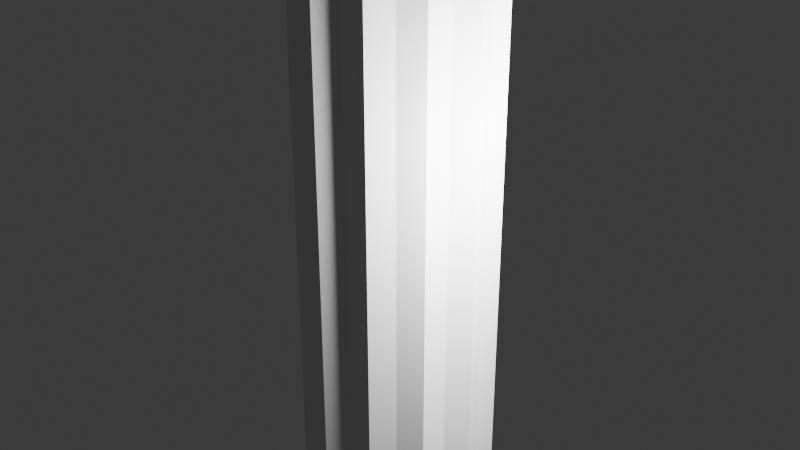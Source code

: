 # Source: Column1.blend  (saved by Blender 5.0.119; exported with 4.5.12 LTS)
import bpy
from mathutils import Matrix  # noqa: F401  (used for matrix-valued properties, if any)

bpy.ops.wm.read_factory_settings(use_empty=True)
scene = bpy.context.scene
scene.name = 'Scene'

# ---- collections
col_collection = bpy.data.collections.new('Collection'); scene.collection.children.link(col_collection)
col_column = bpy.data.collections.new('Column'); scene.collection.children.link(col_column)

# ---- world
world_world = bpy.data.worlds.new('World'); scene.world = world_world
world_world.use_nodes = True; world_world.node_tree.nodes.clear()
_N = world_world.node_tree.nodes; _L = world_world.node_tree.links
n0 = _N.new('ShaderNodeOutputWorld'); n0.name = 'World Output'; n0.location = (200, 100)
n1 = _N.new('ShaderNodeBackground'); n1.name = 'Background'; n1.location = (-200, 100)
n1.inputs[0].default_value = (0.05088, 0.05088, 0.05088, 1.0)
_L.new(n1.outputs[0], n0.inputs[0])
n0.is_active_output = True
world_world.color = (0.05088, 0.05088, 0.05088)
world_world.sun_shadow_jitter_overblur = 0.0

# ---- cameras
cam_camera = bpy.data.cameras.new('Camera')
cam_camera.clip_end = 100.0
cam_camera.ortho_scale = 7.314

# ---- lights
light_light = bpy.data.lights.new('Light', 'POINT')
light_light.energy = 1000.0
light_light.shadow_soft_size = 0.1
light_light_001 = bpy.data.lights.new('Light.001', 'POINT')
light_light_001.energy = 1000.0
light_light_001.shadow_soft_size = 0.1

# ---- meshes
me_cylinder_001 = bpy.data.meshes.new('Cylinder.001')
me_cylinder_001.from_pydata([(-4.017e-09, 1.054, -5.167), (-4.017e-09, 1.054, 5.693), (0.527, 0.9127, -5.167), (0.527, 0.9127, 5.693), (0.9127, 0.527, -5.167), (0.9127, 0.527, 5.693), (1.054, 2.937e-09, -5.167), (1.054, 2.937e-09, 5.693), (0.9127, -0.527, -5.167), (0.9127, -0.527, 5.693), (0.527, -0.9127, -5.167), (0.527, -0.9127, 5.693), (-4.017e-09, -1.054, -5.167), (-4.017e-09, -1.054, 5.693), (-0.527, -0.9127, -5.167), (-0.527, -0.9127, 5.693), (-0.9127, -0.527, -5.167), (-0.9127, -0.527, 5.693), (-1.054, 2.937e-09, -5.167), (-1.054, 2.937e-09, 5.693), (-0.9127, 0.527, -5.167), (-0.9127, 0.527, 5.693), (-0.527, 0.9127, -5.167), (-0.527, 0.9127, 5.693), (-0.25, 0.933, -4.889), (-0.25, 0.933, 5.415), (-0.683, 0.683, -4.889), (-0.683, 0.683, 5.415), (-0.933, 0.25, -4.889), (-0.933, 0.25, 5.415), (-0.933, -0.25, -4.889), (-0.933, -0.25, 5.415), (-0.683, -0.683, -4.889), (-0.683, -0.683, 5.415), (-0.25, -0.933, -4.889), (-0.25, -0.933, 5.415), (0.25, -0.933, -4.889), (0.25, -0.933, 5.415), (0.683, -0.683, -4.889), (0.683, -0.683, 5.415), (0.933, -0.25, -4.889), (0.933, -0.25, 5.415), (0.933, 0.25, -4.889), (0.933, 0.25, 5.415), (0.683, 0.683, -4.889), (0.683, 0.683, 5.415), (0.25, 0.933, -4.889), (0.25, 0.933, 5.415)], [], [(46, 47, 3, 2), (44, 45, 5, 4), (42, 43, 7, 6), (40, 41, 9, 8), (38, 39, 11, 10), (36, 37, 13, 12), (34, 35, 15, 14), (32, 33, 17, 16), (3, 47, 1, 25, 23, 27, 21, 29, 19, 31, 17, 33, 15, 35, 13, 37, 11, 39, 9, 41, 7, 43, 5, 45), (0, 46, 2, 44, 4, 42, 6, 40, 8, 38, 10, 36, 12, 34, 14, 32, 16, 30, 18, 28, 20, 26, 22, 24), (1, 47, 46, 0), (24, 25, 1, 0), (18, 19, 29, 28), (16, 17, 31, 30), (14, 15, 33, 32), (12, 13, 35, 34), (10, 11, 37, 36), (8, 9, 39, 38), (6, 7, 41, 40), (4, 5, 43, 42), (26, 27, 23, 22), (30, 31, 19, 18), (2, 3, 45, 44), (20, 21, 27, 26), (28, 29, 21, 20), (22, 23, 25, 24)])
_uv = me_cylinder_001.uv_layers.new(name='UVMap')
_uv.uv.foreach_set('vector', [0.9583, 0.5, 0.9583, 1.0, 0.9167, 1.0, 0.9167, 0.5, 0.875, 0.5, 0.875, 1.0, 0.8333, 1.0, 0.8333, 0.5, 0.7917, 0.5, 0.7917, 1.0, 0.75, 1.0, 0.75, 0.5, 0.7083, 0.5, 0.7083, 1.0, 0.6667, 1.0, 0.6667, 0.5, 0.625, 0.5, 0.625, 1.0, 0.5833, 1.0, 0.5833, 0.5, 0.5417, 0.5, 0.5417, 1.0, 0.5, 1.0, 0.5, 0.5, 0.4583, 0.5, 0.4583, 1.0, 0.4167, 1.0, 0.4167, 0.5, 0.375, 0.5, 0.375, 1.0, 0.3333, 1.0, 0.3333, 0.5, 0.37, 0.4578, 0.31, 0.4739, 0.25, 0.49, 0.19, 0.4739, 0.13, 0.4578, 0.08608, 0.4139, 0.04215, 0.37, 0.02608, 0.31, 0.01, 0.25, 0.02608, 0.19, 0.04215, 0.13, 0.08608, 0.08608, 0.13, 0.04215, 0.19, 0.02608, 0.25, 0.01, 0.31, 0.02608, 0.37, 0.04215, 0.4139, 0.08608, 0.4578, 0.13, 0.4739, 0.19, 0.49, 0.25, 0.4739, 0.31, 0.4578, 0.37, 0.4139, 0.4139, 0.75, 0.49, 0.81, 0.4739, 0.87, 0.4578, 0.9139, 0.4139, 0.9578, 0.37, 0.9739, 0.31, 0.99, 0.25, 0.9739, 0.19, 0.9578, 0.13, 0.9139, 0.08608, 0.87, 0.04215, 0.81, 0.02608, 0.75, 0.01, 0.69, 0.02608, 0.63, 0.04215, 0.5861, 0.08608, 0.5422, 0.13, 0.5261, 0.19, 0.51, 0.25, 0.5261, 0.31, 0.5422, 0.37, 0.5861, 0.4139, 0.63, 0.4578, 0.69, 0.4739, 1.0, 1.0, 0.9583, 1.0, 0.9583, 0.5, 1.0, 0.5, 0.04167, 0.5, 0.04167, 1.0, 7.451e-08, 1.0, 7.451e-08, 0.5, 0.25, 0.5, 0.25, 1.0, 0.2083, 1.0, 0.2083, 0.5, 0.3333, 0.5, 0.3333, 1.0, 0.2917, 1.0, 0.2917, 0.5, 0.4167, 0.5, 0.4167, 1.0, 0.375, 1.0, 0.375, 0.5, 0.5, 0.5, 0.5, 1.0, 0.4583, 1.0, 0.4583, 0.5, 0.5833, 0.5, 0.5833, 1.0, 0.5417, 1.0, 0.5417, 0.5, 0.6667, 0.5, 0.6667, 1.0, 0.625, 1.0, 0.625, 0.5, 0.75, 0.5, 0.75, 1.0, 0.7083, 1.0, 0.7083, 0.5, 0.8333, 0.5, 0.8333, 1.0, 0.7917, 1.0, 0.7917, 0.5, 0.125, 0.5, 0.125, 1.0, 0.08333, 1.0, 0.08333, 0.5, 0.2917, 0.5, 0.2917, 1.0, 0.25, 1.0, 0.25, 0.5, 0.9167, 0.5, 0.9167, 1.0, 0.875, 1.0, 0.875, 0.5, 0.1667, 0.5, 0.1667, 1.0, 0.125, 1.0, 0.125, 0.5, 0.2083, 0.5, 0.2083, 1.0, 0.1667, 1.0, 0.1667, 0.5, 0.08333, 0.5, 0.08333, 1.0, 0.04167, 1.0, 0.04167, 0.5])
me_cylinder_001.update()
me_cube_004 = bpy.data.meshes.new('Cube.004')
me_cube_004.from_pydata([(-2.515, 4.94, -2.387), (-2.515, 4.94, -2.15), (-2.515, 6.773, -2.387), (-2.515, 6.773, -2.15), (-0.625, 4.94, -2.387), (-0.625, 4.94, -2.15), (-0.625, 6.773, -2.387), (-0.625, 6.773, -2.15)], [], [(0, 1, 3, 2), (2, 3, 7, 6), (6, 7, 5, 4), (4, 5, 1, 0), (2, 6, 4, 0), (7, 3, 1, 5)])
_uv = me_cube_004.uv_layers.new(name='UVMap')
_uv.uv.foreach_set('vector', [0.375, 0.0, 0.625, 0.0, 0.625, 0.25, 0.375, 0.25, 0.375, 0.25, 0.625, 0.25, 0.625, 0.5, 0.375, 0.5, 0.375, 0.5, 0.625, 0.5, 0.625, 0.75, 0.375, 0.75, 0.375, 0.75, 0.625, 0.75, 0.625, 1.0, 0.375, 1.0, 0.125, 0.5, 0.375, 0.5, 0.375, 0.75, 0.125, 0.75, 0.625, 0.5, 0.875, 0.5, 0.875, 0.75, 0.625, 0.75])
me_cube_004.update()
me_circle = bpy.data.meshes.new('Circle')
me_circle.from_pydata([(0.0, 1.0, 0.09728), (-0.5, 0.866, 0.09728), (-0.866, 0.5, 0.09728), (-1.0, 0.0, 0.09728), (-0.866, -0.5, 0.09728), (-0.5, -0.866, 0.09728), (0.0, -1.0, 0.09728), (0.5, -0.866, 0.09728), (0.866, -0.5, 0.09728), (1.0, 0.0, 0.09728), (0.866, 0.5, 0.09728), (0.5, 0.866, 0.09728), (0.0, 1.0, 0.2278), (-0.5, 0.866, 0.2278), (-0.866, 0.5, 0.2278), (-1.0, 0.0, 0.2278), (-0.866, -0.5, 0.2278), (-0.5, -0.866, 0.2278), (0.0, -1.0, 0.2278), (0.5, -0.866, 0.2278), (0.866, -0.5, 0.2278), (1.0, 0.0, 0.2278), (0.866, 0.5, 0.2278), (0.5, 0.866, 0.2278), (0.5429, 0.9403, 0.167), (0.0, 1.086, 0.167), (-0.5429, 0.9403, 0.167), (-0.9403, 0.5429, 0.167), (0.9403, -0.5429, 0.167), (1.086, 5.109e-09, 0.167), (-0.5429, -0.9403, 0.167), (0.0, -1.086, 0.167), (-1.086, 5.109e-09, 0.167), (0.9403, 0.5429, 0.167), (0.5429, -0.9403, 0.167), (-0.9403, -0.5429, 0.167), (-1.269e-09, 0.9351, 0.2278), (-0.4676, 0.8098, 0.2278), (-0.8098, 0.4676, 0.2278), (-0.9351, 0.0, 0.2278), (-0.8098, -0.4676, 0.2278), (-0.4676, -0.8098, 0.2278), (-1.269e-09, -0.9351, 0.2278), (0.4676, -0.8098, 0.2278), (0.8098, -0.4676, 0.2278), (0.9351, 0.0, 0.2278), (0.8098, 0.4676, 0.2278), (0.4676, 0.8098, 0.2278)], [], [(25, 24, 23, 12), (27, 26, 13, 14), (29, 28, 20, 21), (31, 30, 17, 18), (32, 27, 14, 15), (33, 29, 21, 22), (34, 31, 18, 19), (35, 32, 15, 16), (24, 33, 22, 23), (26, 25, 12, 13), (28, 34, 19, 20), (30, 35, 16, 17), (5, 4, 35, 30), (8, 7, 34, 28), (1, 0, 25, 26), (11, 10, 33, 24), (4, 3, 32, 35), (7, 6, 31, 34), (10, 9, 29, 33), (3, 2, 27, 32), (6, 5, 30, 31), (9, 8, 28, 29), (2, 1, 26, 27), (0, 11, 24, 25), (16, 15, 39, 40), (23, 22, 46, 47), (13, 12, 36, 37), (20, 19, 43, 44), (17, 16, 40, 41), (12, 23, 47, 36), (14, 13, 37, 38), (21, 20, 44, 45), (18, 17, 41, 42), (15, 14, 38, 39), (22, 21, 45, 46), (19, 18, 42, 43)])
_uv = me_circle.uv_layers.new(name='UVMap')
_uv.uv.foreach_set('vector', [0.0, 0.0, 0.0, 0.0, 0.0, 0.0, 0.0, 0.0, 0.0, 0.0, 0.0, 0.0, 0.0, 0.0, 0.0, 0.0, 0.0, 0.0, 0.0, 0.0, 0.0, 0.0, 0.0, 0.0, 0.0, 0.0, 0.0, 0.0, 0.0, 0.0, 0.0, 0.0, 0.0, 0.0, 0.0, 0.0, 0.0, 0.0, 0.0, 0.0, 0.0, 0.0, 0.0, 0.0, 0.0, 0.0, 0.0, 0.0, 0.0, 0.0, 0.0, 0.0, 0.0, 0.0, 0.0, 0.0, 0.0, 0.0, 0.0, 0.0, 0.0, 0.0, 0.0, 0.0, 0.0, 0.0, 0.0, 0.0, 0.0, 0.0, 0.0, 0.0, 0.0, 0.0, 0.0, 0.0, 0.0, 0.0, 0.0, 0.0, 0.0, 0.0, 0.0, 0.0, 0.0, 0.0, 0.0, 0.0, 0.0, 0.0, 0.0, 0.0, 0.0, 0.0, 0.0, 0.0, 0.0, 0.0, 0.0, 0.0, 0.0, 0.0, 0.0, 0.0, 0.0, 0.0, 0.0, 0.0, 0.0, 0.0, 0.0, 0.0, 0.0, 0.0, 0.0, 0.0, 0.0, 0.0, 0.0, 0.0, 0.0, 0.0, 0.0, 0.0, 0.0, 0.0, 0.0, 0.0, 0.0, 0.0, 0.0, 0.0, 0.0, 0.0, 0.0, 0.0, 0.0, 0.0, 0.0, 0.0, 0.0, 0.0, 0.0, 0.0, 0.0, 0.0, 0.0, 0.0, 0.0, 0.0, 0.0, 0.0, 0.0, 0.0, 0.0, 0.0, 0.0, 0.0, 0.0, 0.0, 0.0, 0.0, 0.0, 0.0, 0.0, 0.0, 0.0, 0.0, 0.0, 0.0, 0.0, 0.0, 0.0, 0.0, 0.0, 0.0, 0.0, 0.0, 0.0, 0.0, 0.0, 0.0, 0.0, 0.0, 0.0, 0.0, 0.0, 0.0, 0.0, 0.0, 0.0, 0.0, 0.0, 0.0, 0.0, 0.0, 0.0, 0.0, 0.0, 0.0, 0.0, 0.0, 0.0, 0.0, 0.0, 0.0, 0.0, 0.0, 0.0, 0.0, 0.0, 0.0, 0.0, 0.0, 0.0, 0.0, 0.0, 0.0, 0.0, 0.0, 0.0, 0.0, 0.0, 0.0, 0.0, 0.0, 0.0, 0.0, 0.0, 0.0, 0.0, 0.0, 0.0, 0.0, 0.0, 0.0, 0.0, 0.0, 0.0, 0.0, 0.0, 0.0, 0.0, 0.0, 0.0, 0.0, 0.0, 0.0, 0.0, 0.0, 0.0, 0.0, 0.0, 0.0, 0.0, 0.0, 0.0, 0.0, 0.0, 0.0, 0.0, 0.0, 0.0, 0.0, 0.0, 0.0, 0.0, 0.0, 0.0, 0.0, 0.0, 0.0, 0.0, 0.0, 0.0, 0.0, 0.0, 0.0, 0.0, 0.0, 0.0, 0.0, 0.0, 0.0, 0.0, 0.0, 0.0, 0.0])
me_circle.update()
me_cube_005 = bpy.data.meshes.new('Cube.005')
me_cube_005.from_pydata([(-2.515, 4.94, -2.387), (-2.515, 4.94, -2.15), (-2.515, 6.773, -2.387), (-2.515, 6.773, -2.15), (-0.625, 4.94, -2.387), (-0.625, 4.94, -2.15), (-0.625, 6.773, -2.387), (-0.625, 6.773, -2.15)], [], [(0, 1, 3, 2), (2, 3, 7, 6), (6, 7, 5, 4), (4, 5, 1, 0), (2, 6, 4, 0), (7, 3, 1, 5)])
_uv = me_cube_005.uv_layers.new(name='UVMap')
_uv.uv.foreach_set('vector', [0.375, 0.0, 0.625, 0.0, 0.625, 0.25, 0.375, 0.25, 0.375, 0.25, 0.625, 0.25, 0.625, 0.5, 0.375, 0.5, 0.375, 0.5, 0.625, 0.5, 0.625, 0.75, 0.375, 0.75, 0.375, 0.75, 0.625, 0.75, 0.625, 1.0, 0.375, 1.0, 0.125, 0.5, 0.375, 0.5, 0.375, 0.75, 0.125, 0.75, 0.625, 0.5, 0.875, 0.5, 0.875, 0.75, 0.625, 0.75])
me_cube_005.update()
me_circle_001 = bpy.data.meshes.new('Circle.001')
me_circle_001.from_pydata([(0.0, 1.0, 0.1178), (-0.5, 0.866, 0.1178), (-0.866, 0.5, 0.1178), (-1.0, 0.0, 0.1178), (-0.866, -0.5, 0.1178), (-0.5, -0.866, 0.1178), (0.0, -1.0, 0.1178), (0.5, -0.866, 0.1178), (0.866, -0.5, 0.1178), (1.0, 0.0, 0.1178), (0.866, 0.5, 0.1178), (0.5, 0.866, 0.1178), (0.0, 1.0, 0.2897), (-0.5, 0.866, 0.2897), (-0.866, 0.5, 0.2897), (-1.0, 0.0, 0.2897), (-0.866, -0.5, 0.2897), (-0.5, -0.866, 0.2897), (0.0, -1.0, 0.2897), (0.5, -0.866, 0.2897), (0.866, -0.5, 0.2897), (1.0, 0.0, 0.2897), (0.866, 0.5, 0.2897), (0.5, 0.866, 0.2897), (0.5429, 0.9403, 0.2057), (0.0, 1.086, 0.2057), (-0.5429, 0.9403, 0.2057), (-0.9403, 0.5429, 0.2057), (0.9403, -0.5429, 0.2057), (1.086, 5.109e-09, 0.2057), (-0.5429, -0.9403, 0.2057), (0.0, -1.086, 0.2057), (-1.086, 5.109e-09, 0.2057), (0.9403, 0.5429, 0.2057), (0.5429, -0.9403, 0.2057), (-0.9403, -0.5429, 0.2057)], [], [(25, 24, 23, 12), (27, 26, 13, 14), (29, 28, 20, 21), (31, 30, 17, 18), (32, 27, 14, 15), (33, 29, 21, 22), (34, 31, 18, 19), (35, 32, 15, 16), (24, 33, 22, 23), (26, 25, 12, 13), (28, 34, 19, 20), (30, 35, 16, 17), (5, 4, 35, 30), (8, 7, 34, 28), (1, 0, 25, 26), (11, 10, 33, 24), (4, 3, 32, 35), (7, 6, 31, 34), (10, 9, 29, 33), (3, 2, 27, 32), (6, 5, 30, 31), (9, 8, 28, 29), (2, 1, 26, 27), (0, 11, 24, 25)])
_uv = me_circle_001.uv_layers.new(name='UVMap')
_uv.uv.foreach_set('vector', [0.0, 0.0, 0.0, 0.0, 0.0, 0.0, 0.0, 0.0, 0.0, 0.0, 0.0, 0.0, 0.0, 0.0, 0.0, 0.0, 0.0, 0.0, 0.0, 0.0, 0.0, 0.0, 0.0, 0.0, 0.0, 0.0, 0.0, 0.0, 0.0, 0.0, 0.0, 0.0, 0.0, 0.0, 0.0, 0.0, 0.0, 0.0, 0.0, 0.0, 0.0, 0.0, 0.0, 0.0, 0.0, 0.0, 0.0, 0.0, 0.0, 0.0, 0.0, 0.0, 0.0, 0.0, 0.0, 0.0, 0.0, 0.0, 0.0, 0.0, 0.0, 0.0, 0.0, 0.0, 0.0, 0.0, 0.0, 0.0, 0.0, 0.0, 0.0, 0.0, 0.0, 0.0, 0.0, 0.0, 0.0, 0.0, 0.0, 0.0, 0.0, 0.0, 0.0, 0.0, 0.0, 0.0, 0.0, 0.0, 0.0, 0.0, 0.0, 0.0, 0.0, 0.0, 0.0, 0.0, 0.0, 0.0, 0.0, 0.0, 0.0, 0.0, 0.0, 0.0, 0.0, 0.0, 0.0, 0.0, 0.0, 0.0, 0.0, 0.0, 0.0, 0.0, 0.0, 0.0, 0.0, 0.0, 0.0, 0.0, 0.0, 0.0, 0.0, 0.0, 0.0, 0.0, 0.0, 0.0, 0.0, 0.0, 0.0, 0.0, 0.0, 0.0, 0.0, 0.0, 0.0, 0.0, 0.0, 0.0, 0.0, 0.0, 0.0, 0.0, 0.0, 0.0, 0.0, 0.0, 0.0, 0.0, 0.0, 0.0, 0.0, 0.0, 0.0, 0.0, 0.0, 0.0, 0.0, 0.0, 0.0, 0.0, 0.0, 0.0, 0.0, 0.0, 0.0, 0.0, 0.0, 0.0, 0.0, 0.0, 0.0, 0.0, 0.0, 0.0, 0.0, 0.0, 0.0, 0.0, 0.0, 0.0, 0.0, 0.0, 0.0, 0.0, 0.0, 0.0, 0.0, 0.0, 0.0, 0.0])
me_circle_001.update()
me_circle_002 = bpy.data.meshes.new('Circle.002')
me_circle_002.from_pydata([(0.0, 1.0, 0.1178), (-0.5, 0.866, 0.1178), (-0.866, 0.5, 0.1178), (-1.0, 0.0, 0.1178), (-0.866, -0.5, 0.1178), (-0.5, -0.866, 0.1178), (0.0, -1.0, 0.1178), (0.5, -0.866, 0.1178), (0.866, -0.5, 0.1178), (1.0, 0.0, 0.1178), (0.866, 0.5, 0.1178), (0.5, 0.866, 0.1178), (0.0, 1.0, 0.2897), (-0.5, 0.866, 0.2897), (-0.866, 0.5, 0.2897), (-1.0, 0.0, 0.2897), (-0.866, -0.5, 0.2897), (-0.5, -0.866, 0.2897), (0.0, -1.0, 0.2897), (0.5, -0.866, 0.2897), (0.866, -0.5, 0.2897), (1.0, 0.0, 0.2897), (0.866, 0.5, 0.2897), (0.5, 0.866, 0.2897), (0.5429, 0.9403, 0.2057), (0.0, 1.086, 0.2057), (-0.5429, 0.9403, 0.2057), (-0.9403, 0.5429, 0.2057), (0.9403, -0.5429, 0.2057), (1.086, 5.109e-09, 0.2057), (-0.5429, -0.9403, 0.2057), (0.0, -1.086, 0.2057), (-1.086, 5.109e-09, 0.2057), (0.9403, 0.5429, 0.2057), (0.5429, -0.9403, 0.2057), (-0.9403, -0.5429, 0.2057)], [], [(25, 24, 23, 12), (27, 26, 13, 14), (29, 28, 20, 21), (31, 30, 17, 18), (32, 27, 14, 15), (33, 29, 21, 22), (34, 31, 18, 19), (35, 32, 15, 16), (24, 33, 22, 23), (26, 25, 12, 13), (28, 34, 19, 20), (30, 35, 16, 17), (5, 4, 35, 30), (8, 7, 34, 28), (1, 0, 25, 26), (11, 10, 33, 24), (4, 3, 32, 35), (7, 6, 31, 34), (10, 9, 29, 33), (3, 2, 27, 32), (6, 5, 30, 31), (9, 8, 28, 29), (2, 1, 26, 27), (0, 11, 24, 25)])
_uv = me_circle_002.uv_layers.new(name='UVMap')
_uv.uv.foreach_set('vector', [0.0, 0.0, 0.0, 0.0, 0.0, 0.0, 0.0, 0.0, 0.0, 0.0, 0.0, 0.0, 0.0, 0.0, 0.0, 0.0, 0.0, 0.0, 0.0, 0.0, 0.0, 0.0, 0.0, 0.0, 0.0, 0.0, 0.0, 0.0, 0.0, 0.0, 0.0, 0.0, 0.0, 0.0, 0.0, 0.0, 0.0, 0.0, 0.0, 0.0, 0.0, 0.0, 0.0, 0.0, 0.0, 0.0, 0.0, 0.0, 0.0, 0.0, 0.0, 0.0, 0.0, 0.0, 0.0, 0.0, 0.0, 0.0, 0.0, 0.0, 0.0, 0.0, 0.0, 0.0, 0.0, 0.0, 0.0, 0.0, 0.0, 0.0, 0.0, 0.0, 0.0, 0.0, 0.0, 0.0, 0.0, 0.0, 0.0, 0.0, 0.0, 0.0, 0.0, 0.0, 0.0, 0.0, 0.0, 0.0, 0.0, 0.0, 0.0, 0.0, 0.0, 0.0, 0.0, 0.0, 0.0, 0.0, 0.0, 0.0, 0.0, 0.0, 0.0, 0.0, 0.0, 0.0, 0.0, 0.0, 0.0, 0.0, 0.0, 0.0, 0.0, 0.0, 0.0, 0.0, 0.0, 0.0, 0.0, 0.0, 0.0, 0.0, 0.0, 0.0, 0.0, 0.0, 0.0, 0.0, 0.0, 0.0, 0.0, 0.0, 0.0, 0.0, 0.0, 0.0, 0.0, 0.0, 0.0, 0.0, 0.0, 0.0, 0.0, 0.0, 0.0, 0.0, 0.0, 0.0, 0.0, 0.0, 0.0, 0.0, 0.0, 0.0, 0.0, 0.0, 0.0, 0.0, 0.0, 0.0, 0.0, 0.0, 0.0, 0.0, 0.0, 0.0, 0.0, 0.0, 0.0, 0.0, 0.0, 0.0, 0.0, 0.0, 0.0, 0.0, 0.0, 0.0, 0.0, 0.0, 0.0, 0.0, 0.0, 0.0, 0.0, 0.0, 0.0, 0.0, 0.0, 0.0, 0.0, 0.0])
me_circle_002.update()
me_circle_003 = bpy.data.meshes.new('Circle.003')
me_circle_003.from_pydata([(-1.776e-15, 1.0, 0.02889), (-0.5, 0.866, 0.02889), (-0.866, 0.5, 0.02889), (-1.0, -1.388e-17, 0.02889), (-0.866, -0.5, 0.02889), (-0.5, -0.866, 0.02889), (-1.776e-15, -1.0, 0.02889), (0.5, -0.866, 0.02889), (0.866, -0.5, 0.02889), (1.0, -1.388e-17, 0.02889), (0.866, 0.5, 0.02889), (0.5, 0.866, 0.02889), (-1.776e-15, 1.0, 0.3942), (-0.5, 0.866, 0.3942), (-0.866, 0.5, 0.3942), (-1.0, -1.388e-17, 0.3942), (-0.866, -0.5, 0.3942), (-0.5, -0.866, 0.3942), (-1.776e-15, -1.0, 0.3942), (0.5, -0.866, 0.3942), (0.866, -0.5, 0.3942), (1.0, -1.388e-17, 0.3942), (0.866, 0.5, 0.3942), (0.5, 0.866, 0.3942), (0.5429, 0.9403, 0.2033), (-1.776e-15, 1.086, 0.2033), (-0.5429, 0.9403, 0.2033), (-0.9403, 0.5429, 0.2033), (0.9403, -0.5429, 0.2033), (1.086, 5.109e-09, 0.2033), (-0.5429, -0.9403, 0.2033), (-1.776e-15, -1.086, 0.2033), (-1.086, 5.109e-09, 0.2033), (0.9403, 0.5429, 0.2033), (0.5429, -0.9403, 0.2033), (-0.9403, -0.5429, 0.2033), (-2.344e-09, 0.8354, 0.02889), (-0.4401, 0.7235, 0.02889), (-0.7622, 0.4177, 0.02889), (-0.8802, -3.831e-11, 0.02889), (-0.7622, -0.4177, 0.02889), (-0.4401, -0.7235, 0.02889), (-2.344e-09, -0.8354, 0.02889), (0.4401, -0.7235, 0.02889), (0.7622, -0.4177, 0.02889), (0.8802, -3.831e-11, 0.02889), (0.7622, 0.4177, 0.02889), (0.4401, 0.7235, 0.02889), (-2.344e-09, 0.8354, 0.3942), (-0.4401, 0.7235, 0.3942), (-0.7622, 0.4177, 0.3942), (-0.8802, -3.831e-11, 0.3942), (-0.7622, -0.4177, 0.3942), (-0.4401, -0.7235, 0.3942), (-2.344e-09, -0.8354, 0.3942), (0.4401, -0.7235, 0.3942), (0.7622, -0.4177, 0.3942), (0.8802, -3.831e-11, 0.3942), (0.7622, 0.4177, 0.3942), (0.4401, 0.7235, 0.3942)], [], [(25, 24, 23, 12), (27, 26, 13, 14), (29, 28, 20, 21), (31, 30, 17, 18), (32, 27, 14, 15), (33, 29, 21, 22), (34, 31, 18, 19), (35, 32, 15, 16), (24, 33, 22, 23), (26, 25, 12, 13), (28, 34, 19, 20), (30, 35, 16, 17), (5, 4, 35, 30), (8, 7, 34, 28), (1, 0, 25, 26), (11, 10, 33, 24), (4, 3, 32, 35), (7, 6, 31, 34), (10, 9, 29, 33), (3, 2, 27, 32), (6, 5, 30, 31), (9, 8, 28, 29), (2, 1, 26, 27), (0, 11, 24, 25), (11, 0, 36, 47), (4, 5, 41, 40), (20, 19, 55, 56), (13, 12, 48, 49), (5, 6, 42, 41), (21, 20, 56, 57), (14, 13, 49, 50), (6, 7, 43, 42), (22, 21, 57, 58), (15, 14, 50, 51), (7, 8, 44, 43), (23, 22, 58, 59), (0, 1, 37, 36), (16, 15, 51, 52), (8, 9, 45, 44), (12, 23, 59, 48), (1, 2, 38, 37), (17, 16, 52, 53), (9, 10, 46, 45), (2, 3, 39, 38), (18, 17, 53, 54), (10, 11, 47, 46), (3, 4, 40, 39), (19, 18, 54, 55)])
_uv = me_circle_003.uv_layers.new(name='UVMap')
_uv.uv.foreach_set('vector', [0.0, 0.0, 0.0, 0.0, 0.0, 0.0, 0.0, 0.0, 0.0, 0.0, 0.0, 0.0, 0.0, 0.0, 0.0, 0.0, 0.0, 0.0, 0.0, 0.0, 0.0, 0.0, 0.0, 0.0, 0.0, 0.0, 0.0, 0.0, 0.0, 0.0, 0.0, 0.0, 0.0, 0.0, 0.0, 0.0, 0.0, 0.0, 0.0, 0.0, 0.0, 0.0, 0.0, 0.0, 0.0, 0.0, 0.0, 0.0, 0.0, 0.0, 0.0, 0.0, 0.0, 0.0, 0.0, 0.0, 0.0, 0.0, 0.0, 0.0, 0.0, 0.0, 0.0, 0.0, 0.0, 0.0, 0.0, 0.0, 0.0, 0.0, 0.0, 0.0, 0.0, 0.0, 0.0, 0.0, 0.0, 0.0, 0.0, 0.0, 0.0, 0.0, 0.0, 0.0, 0.0, 0.0, 0.0, 0.0, 0.0, 0.0, 0.0, 0.0, 0.0, 0.0, 0.0, 0.0, 0.0, 0.0, 0.0, 0.0, 0.0, 0.0, 0.0, 0.0, 0.0, 0.0, 0.0, 0.0, 0.0, 0.0, 0.0, 0.0, 0.0, 0.0, 0.0, 0.0, 0.0, 0.0, 0.0, 0.0, 0.0, 0.0, 0.0, 0.0, 0.0, 0.0, 0.0, 0.0, 0.0, 0.0, 0.0, 0.0, 0.0, 0.0, 0.0, 0.0, 0.0, 0.0, 0.0, 0.0, 0.0, 0.0, 0.0, 0.0, 0.0, 0.0, 0.0, 0.0, 0.0, 0.0, 0.0, 0.0, 0.0, 0.0, 0.0, 0.0, 0.0, 0.0, 0.0, 0.0, 0.0, 0.0, 0.0, 0.0, 0.0, 0.0, 0.0, 0.0, 0.0, 0.0, 0.0, 0.0, 0.0, 0.0, 0.0, 0.0, 0.0, 0.0, 0.0, 0.0, 0.0, 0.0, 0.0, 0.0, 0.0, 0.0, 0.0, 0.0, 0.0, 0.0, 0.0, 0.0, 0.0, 0.0, 0.0, 0.0, 0.0, 0.0, 0.0, 0.0, 0.0, 0.0, 0.0, 0.0, 0.0, 0.0, 0.0, 0.0, 0.0, 0.0, 0.0, 0.0, 0.0, 0.0, 0.0, 0.0, 0.0, 0.0, 0.0, 0.0, 0.0, 0.0, 0.0, 0.0, 0.0, 0.0, 0.0, 0.0, 0.0, 0.0, 0.0, 0.0, 0.0, 0.0, 0.0, 0.0, 0.0, 0.0, 0.0, 0.0, 0.0, 0.0, 0.0, 0.0, 0.0, 0.0, 0.0, 0.0, 0.0, 0.0, 0.0, 0.0, 0.0, 0.0, 0.0, 0.0, 0.0, 0.0, 0.0, 0.0, 0.0, 0.0, 0.0, 0.0, 0.0, 0.0, 0.0, 0.0, 0.0, 0.0, 0.0, 0.0, 0.0, 0.0, 0.0, 0.0, 0.0, 0.0, 0.0, 0.0, 0.0, 0.0, 0.0, 0.0, 0.0, 0.0, 0.0, 0.0, 0.0, 0.0, 0.0, 0.0, 0.0, 0.0, 0.0, 0.0, 0.0, 0.0, 0.0, 0.0, 0.0, 0.0, 0.0, 0.0, 0.0, 0.0, 0.0, 0.0, 0.0, 0.0, 0.0, 0.0, 0.0, 0.0, 0.0, 0.0, 0.0, 0.0, 0.0, 0.0, 0.0, 0.0, 0.0, 0.0, 0.0, 0.0, 0.0, 0.0, 0.0, 0.0, 0.0, 0.0, 0.0, 0.0, 0.0, 0.0, 0.0, 0.0, 0.0, 0.0, 0.0, 0.0, 0.0, 0.0, 0.0, 0.0, 0.0, 0.0, 0.0, 0.0, 0.0, 0.0, 0.0, 0.0, 0.0, 0.0, 0.0, 0.0, 0.0, 0.0, 0.0, 0.0, 0.0, 0.0, 0.0, 0.0, 0.0, 0.0, 0.0, 0.0, 0.0, 0.0, 0.0, 0.0, 0.0, 0.0, 0.0, 0.0, 0.0, 0.0, 0.0, 0.0, 0.0, 0.0])
me_circle_003.update()
me_plane_004 = bpy.data.meshes.new('Plane.004')
me_plane_004.from_pydata([(-0.3153, 1.56, 0.0), (-0.09602, 1.64, 0.0), (-0.1787, 1.618, 0.0), (-0.2412, 1.593, 0.0), (-0.0004563, 1.642, 0.0), (0.07121, 1.629, 0.0), (0.0951, 1.607, 0.0), (0.1447, 1.576, 0.0), (0.1714, 1.544, 0.0), (0.1943, 1.485, 0.0), (0.1953, 1.383, 0.0), (0.1594, 1.334, 0.0), (0.08959, 1.275, 0.0), (0.03538, 1.252, 0.0), (-0.0271, 1.256, 0.0), (-0.08223, 1.277, 0.0), (-0.1392, 1.346, 0.0), (-0.1567, 1.401, 0.0), (-0.1475, 1.446, 0.0), (-0.1392, 1.475, 0.0), (-0.119, 1.501, 0.0), (-0.09602, 1.525, 0.0), (-0.05926, 1.541, 0.0), (-0.01056, 1.544, 0.0), (0.01608, 1.537, 0.0), (0.06846, 1.506, 0.0), (0.04273, 1.534, 0.0), (-0.003213, 1.557, 0.0), (-0.03721, 1.554, 0.0), (-0.06386, 1.554, 0.0), (-0.1135, 1.542, 0.0), (-0.1659, 1.526, 0.0), (-0.2164, 1.507, 0.0), (-0.2541, 1.49, 0.0), (-0.2853, 1.482, 0.0), (-0.3119, 1.485, 0.0), (-0.3239, 1.495, 0.0), (-0.3153, 1.56, 0.2016), (-0.09602, 1.64, 0.2016), (-0.1787, 1.618, 0.2016), (-0.2412, 1.593, 0.2016), (-0.0004563, 1.642, 0.2016), (0.07121, 1.629, 0.2016), (0.0951, 1.607, 0.2016), (0.1447, 1.576, 0.2016), (0.1714, 1.544, 0.2016), (0.1943, 1.485, 0.2016), (0.1953, 1.383, 0.2016), (0.1594, 1.334, 0.2016), (0.08959, 1.275, 0.2016), (0.03538, 1.252, 0.2016), (-0.0271, 1.256, 0.2016), (-0.08223, 1.277, 0.2016), (-0.1392, 1.346, 0.2016), (-0.1567, 1.401, 0.2016), (-0.1475, 1.446, 0.2016), (-0.1392, 1.475, 0.2016), (-0.119, 1.501, 0.2016), (-0.09602, 1.525, 0.2016), (-0.05926, 1.541, 0.2016), (-0.01056, 1.544, 0.2016), (0.01608, 1.537, 0.2016), (0.06846, 1.506, 0.2016), (0.04273, 1.534, 0.2016), (-0.003213, 1.557, 0.2016), (-0.03721, 1.554, 0.2016), (-0.06386, 1.554, 0.2016), (-0.1135, 1.542, 0.2016), (-0.1659, 1.526, 0.2016), (-0.2164, 1.507, 0.2016), (-0.2541, 1.49, 0.2016), (-0.2853, 1.482, 0.2016), (-0.3119, 1.485, 0.2016), (-0.3239, 1.495, 0.2016)], [], [(3, 2, 1, 4, 5, 6, 7, 8, 9, 10, 11, 12, 13, 14, 15, 16, 17, 18, 19, 20, 21, 22, 23, 24, 25, 26, 27, 28, 29, 30, 31, 32, 33, 34, 35, 36, 0), (40, 37, 73, 72, 71, 70, 69, 68, 67, 66, 65, 64, 63, 62, 61, 60, 59, 58, 57, 56, 55, 54, 53, 52, 51, 50, 49, 48, 47, 46, 45, 44, 43, 42, 41, 38, 39), (10, 9, 46, 47), (0, 36, 73, 37), (24, 23, 60, 61), (11, 10, 47, 48), (25, 24, 61, 62), (12, 11, 48, 49), (26, 25, 62, 63), (13, 12, 49, 50), (27, 26, 63, 64), (14, 13, 50, 51), (2, 3, 40, 39), (28, 27, 64, 65), (15, 14, 51, 52), (4, 1, 38, 41), (29, 28, 65, 66), (16, 15, 52, 53), (1, 2, 39, 38), (30, 29, 66, 67), (17, 16, 53, 54), (3, 0, 37, 40), (31, 30, 67, 68), (18, 17, 54, 55), (5, 4, 41, 42), (32, 31, 68, 69), (19, 18, 55, 56), (6, 5, 42, 43), (33, 32, 69, 70), (20, 19, 56, 57), (7, 6, 43, 44), (34, 33, 70, 71), (21, 20, 57, 58), (8, 7, 44, 45), (35, 34, 71, 72), (22, 21, 58, 59), (9, 8, 45, 46), (36, 35, 72, 73), (23, 22, 59, 60)])
_uv = me_plane_004.uv_layers.new(name='UVMap')
_uv.uv.foreach_set('vector', [0.0, 0.0, 0.0, 0.0, 0.0, 0.0, 0.0, 0.0, 0.0, 0.0, 0.0, 0.0, 0.0, 0.0, 0.0, 0.0, 0.0, 0.0, 0.0, 0.0, 0.0, 0.0, 0.0, 0.0, 0.0, 0.0, 0.0, 0.0, 0.0, 0.0, 0.0, 0.0, 0.0, 0.0, 0.0, 0.0, 0.0, 0.0, 0.0, 0.0, 0.0, 0.0, 0.0, 0.0, 0.0, 0.0, 0.0, 0.0, 0.0, 0.0, 0.0, 0.0, 0.0, 0.0, 0.0, 0.0, 0.0, 0.0, 0.0, 0.0, 0.0, 0.0, 0.0, 0.0, 0.0, 0.0, 0.0, 0.0, 0.0, 0.0, 0.0, 0.0, 0.0, 0.0, 0.0, 0.0, 0.0, 0.0, 0.0, 0.0, 0.0, 0.0, 0.0, 0.0, 0.0, 0.0, 0.0, 0.0, 0.0, 0.0, 0.0, 0.0, 0.0, 0.0, 0.0, 0.0, 0.0, 0.0, 0.0, 0.0, 0.0, 0.0, 0.0, 0.0, 0.0, 0.0, 0.0, 0.0, 0.0, 0.0, 0.0, 0.0, 0.0, 0.0, 0.0, 0.0, 0.0, 0.0, 0.0, 0.0, 0.0, 0.0, 0.0, 0.0, 0.0, 0.0, 0.0, 0.0, 0.0, 0.0, 0.0, 0.0, 0.0, 0.0, 0.0, 0.0, 0.0, 0.0, 0.0, 0.0, 0.0, 0.0, 0.0, 0.0, 0.0, 0.0, 0.0, 0.0, 0.0, 0.0, 0.0, 0.0, 0.0, 0.0, 0.0, 0.0, 0.0, 0.0, 0.0, 0.0, 0.0, 0.0, 0.0, 0.0, 0.0, 0.0, 0.0, 0.0, 0.0, 0.0, 0.0, 0.0, 0.0, 0.0, 0.0, 0.0, 0.0, 0.0, 0.0, 0.0, 0.0, 0.0, 0.0, 0.0, 0.0, 0.0, 0.0, 0.0, 0.0, 0.0, 0.0, 0.0, 0.0, 0.0, 0.0, 0.0, 0.0, 0.0, 0.0, 0.0, 0.0, 0.0, 0.0, 0.0, 0.0, 0.0, 0.0, 0.0, 0.0, 0.0, 0.0, 0.0, 0.0, 0.0, 0.0, 0.0, 0.0, 0.0, 0.0, 0.0, 0.0, 0.0, 0.0, 0.0, 0.0, 0.0, 0.0, 0.0, 0.0, 0.0, 0.0, 0.0, 0.0, 0.0, 0.0, 0.0, 0.0, 0.0, 0.0, 0.0, 0.0, 0.0, 0.0, 0.0, 0.0, 0.0, 0.0, 0.0, 0.0, 0.0, 0.0, 0.0, 0.0, 0.0, 0.0, 0.0, 0.0, 0.0, 0.0, 0.0, 0.0, 0.0, 0.0, 0.0, 0.0, 0.0, 0.0, 0.0, 0.0, 0.0, 0.0, 0.0, 0.0, 0.0, 0.0, 0.0, 0.0, 0.0, 0.0, 0.0, 0.0, 0.0, 0.0, 0.0, 0.0, 0.0, 0.0, 0.0, 0.0, 0.0, 0.0, 0.0, 0.0, 0.0, 0.0, 0.0, 0.0, 0.0, 0.0, 0.0, 0.0, 0.0, 0.0, 0.0, 0.0, 0.0, 0.0, 0.0, 0.0, 0.0, 0.0, 0.0, 0.0, 0.0, 0.0, 0.0, 0.0, 0.0, 0.0, 0.0, 0.0, 0.0, 0.0, 0.0, 0.0, 0.0, 0.0, 0.0, 0.0, 0.0, 0.0, 0.0, 0.0, 0.0, 0.0, 0.0, 0.0, 0.0, 0.0, 0.0, 0.0, 0.0, 0.0, 0.0, 0.0, 0.0, 0.0, 0.0, 0.0, 0.0, 0.0, 0.0, 0.0, 0.0, 0.0, 0.0, 0.0, 0.0, 0.0, 0.0, 0.0, 0.0, 0.0, 0.0, 0.0, 0.0, 0.0, 0.0, 0.0, 0.0, 0.0, 0.0, 0.0, 0.0, 0.0, 0.0, 0.0, 0.0, 0.0, 0.0, 0.0, 0.0, 0.0, 0.0, 0.0, 0.0, 0.0, 0.0, 0.0, 0.0, 0.0, 0.0, 0.0, 0.0, 0.0, 0.0, 0.0, 0.0, 0.0, 0.0, 0.0, 0.0, 0.0, 0.0, 0.0, 0.0, 0.0, 0.0, 0.0, 0.0, 0.0, 0.0, 0.0, 0.0, 0.0, 0.0, 0.0, 0.0, 0.0, 0.0, 0.0, 0.0, 0.0, 0.0, 0.0, 0.0, 0.0, 0.0, 0.0, 0.0, 0.0, 0.0, 0.0, 0.0, 0.0, 0.0, 0.0, 0.0, 0.0, 0.0, 0.0, 0.0, 0.0, 0.0])
me_plane_004.update()
me_plane_006 = bpy.data.meshes.new('Plane.006')
me_plane_006.from_pydata([(-0.3153, 0.1029, 6.369e-08), (-0.09602, 0.1826, 6.369e-08), (-0.1787, 0.1606, 6.369e-08), (-0.2412, 0.1357, 6.369e-08), (-0.0004563, 0.1854, 6.369e-08), (0.07121, 0.1716, 6.369e-08), (0.0951, 0.1504, 6.369e-08), (0.1447, 0.1192, 6.369e-08), (0.1714, 0.08705, 6.369e-08), (0.1943, 0.02824, 6.369e-08), (0.1953, -0.07375, 6.369e-08), (0.1594, -0.1234, 6.369e-08), (0.08959, -0.1822, 6.369e-08), (0.03538, -0.2052, 6.369e-08), (-0.0271, -0.2006, 6.369e-08), (-0.08223, -0.1803, 6.369e-08), (-0.1392, -0.1105, 6.369e-08), (-0.1567, -0.0563, 6.369e-08), (-0.1475, -0.01127, 6.369e-08), (-0.1392, 0.01813, 6.369e-08), (-0.119, 0.04386, 6.369e-08), (-0.09602, 0.06775, 6.369e-08), (-0.05926, 0.08429, 6.369e-08), (-0.01056, 0.08705, 6.369e-08), (0.01608, 0.07969, 6.369e-08), (0.06846, 0.04937, 6.369e-08), (0.04273, 0.07694, 6.369e-08), (-0.003213, 0.09991, 6.369e-08), (-0.03721, 0.09715, 6.369e-08), (-0.06386, 0.09715, 6.369e-08), (-0.1135, 0.08521, 6.369e-08), (-0.1659, 0.06867, 6.369e-08), (-0.2164, 0.05029, 6.369e-08), (-0.2541, 0.03283, 6.369e-08), (-0.2853, 0.02456, 6.369e-08), (-0.3119, 0.02824, 6.369e-08), (-0.3239, 0.03835, 6.369e-08), (-0.3153, 0.1029, 0.2016), (-0.09602, 0.1826, 0.2016), (-0.1787, 0.1606, 0.2016), (-0.2412, 0.1357, 0.2016), (-0.0004563, 0.1854, 0.2016), (0.07121, 0.1716, 0.2016), (0.0951, 0.1504, 0.2016), (0.1447, 0.1192, 0.2016), (0.1714, 0.08705, 0.2016), (0.1943, 0.02824, 0.2016), (0.1953, -0.07375, 0.2016), (0.1594, -0.1234, 0.2016), (0.08959, -0.1822, 0.2016), (0.03538, -0.2052, 0.2016), (-0.0271, -0.2006, 0.2016), (-0.08223, -0.1803, 0.2016), (-0.1392, -0.1105, 0.2016), (-0.1567, -0.0563, 0.2016), (-0.1475, -0.01127, 0.2016), (-0.1392, 0.01813, 0.2016), (-0.119, 0.04386, 0.2016), (-0.09602, 0.06775, 0.2016), (-0.05926, 0.08429, 0.2016), (-0.01056, 0.08705, 0.2016), (0.01608, 0.07969, 0.2016), (0.06846, 0.04937, 0.2016), (0.04273, 0.07694, 0.2016), (-0.003213, 0.09991, 0.2016), (-0.03721, 0.09715, 0.2016), (-0.06386, 0.09715, 0.2016), (-0.1135, 0.08521, 0.2016), (-0.1659, 0.06867, 0.2016), (-0.2164, 0.05029, 0.2016), (-0.2541, 0.03283, 0.2016), (-0.2853, 0.02456, 0.2016), (-0.3119, 0.02824, 0.2016), (-0.3239, 0.03835, 0.2016)], [], [(3, 2, 1, 4, 5, 6, 7, 8, 9, 10, 11, 12, 13, 14, 15, 16, 17, 18, 19, 20, 21, 22, 23, 24, 25, 26, 27, 28, 29, 30, 31, 32, 33, 34, 35, 36, 0), (40, 37, 73, 72, 71, 70, 69, 68, 67, 66, 65, 64, 63, 62, 61, 60, 59, 58, 57, 56, 55, 54, 53, 52, 51, 50, 49, 48, 47, 46, 45, 44, 43, 42, 41, 38, 39), (10, 9, 46, 47), (0, 36, 73, 37), (24, 23, 60, 61), (11, 10, 47, 48), (25, 24, 61, 62), (12, 11, 48, 49), (26, 25, 62, 63), (13, 12, 49, 50), (27, 26, 63, 64), (14, 13, 50, 51), (2, 3, 40, 39), (28, 27, 64, 65), (15, 14, 51, 52), (4, 1, 38, 41), (29, 28, 65, 66), (16, 15, 52, 53), (1, 2, 39, 38), (30, 29, 66, 67), (17, 16, 53, 54), (3, 0, 37, 40), (31, 30, 67, 68), (18, 17, 54, 55), (5, 4, 41, 42), (32, 31, 68, 69), (19, 18, 55, 56), (6, 5, 42, 43), (33, 32, 69, 70), (20, 19, 56, 57), (7, 6, 43, 44), (34, 33, 70, 71), (21, 20, 57, 58), (8, 7, 44, 45), (35, 34, 71, 72), (22, 21, 58, 59), (9, 8, 45, 46), (36, 35, 72, 73), (23, 22, 59, 60)])
_uv = me_plane_006.uv_layers.new(name='UVMap')
_uv.uv.foreach_set('vector', [0.0, 0.0, 0.0, 0.0, 0.0, 0.0, 0.0, 0.0, 0.0, 0.0, 0.0, 0.0, 0.0, 0.0, 0.0, 0.0, 0.0, 0.0, 0.0, 0.0, 0.0, 0.0, 0.0, 0.0, 0.0, 0.0, 0.0, 0.0, 0.0, 0.0, 0.0, 0.0, 0.0, 0.0, 0.0, 0.0, 0.0, 0.0, 0.0, 0.0, 0.0, 0.0, 0.0, 0.0, 0.0, 0.0, 0.0, 0.0, 0.0, 0.0, 0.0, 0.0, 0.0, 0.0, 0.0, 0.0, 0.0, 0.0, 0.0, 0.0, 0.0, 0.0, 0.0, 0.0, 0.0, 0.0, 0.0, 0.0, 0.0, 0.0, 0.0, 0.0, 0.0, 0.0, 0.0, 0.0, 0.0, 0.0, 0.0, 0.0, 0.0, 0.0, 0.0, 0.0, 0.0, 0.0, 0.0, 0.0, 0.0, 0.0, 0.0, 0.0, 0.0, 0.0, 0.0, 0.0, 0.0, 0.0, 0.0, 0.0, 0.0, 0.0, 0.0, 0.0, 0.0, 0.0, 0.0, 0.0, 0.0, 0.0, 0.0, 0.0, 0.0, 0.0, 0.0, 0.0, 0.0, 0.0, 0.0, 0.0, 0.0, 0.0, 0.0, 0.0, 0.0, 0.0, 0.0, 0.0, 0.0, 0.0, 0.0, 0.0, 0.0, 0.0, 0.0, 0.0, 0.0, 0.0, 0.0, 0.0, 0.0, 0.0, 0.0, 0.0, 0.0, 0.0, 0.0, 0.0, 0.0, 0.0, 0.0, 0.0, 0.0, 0.0, 0.0, 0.0, 0.0, 0.0, 0.0, 0.0, 0.0, 0.0, 0.0, 0.0, 0.0, 0.0, 0.0, 0.0, 0.0, 0.0, 0.0, 0.0, 0.0, 0.0, 0.0, 0.0, 0.0, 0.0, 0.0, 0.0, 0.0, 0.0, 0.0, 0.0, 0.0, 0.0, 0.0, 0.0, 0.0, 0.0, 0.0, 0.0, 0.0, 0.0, 0.0, 0.0, 0.0, 0.0, 0.0, 0.0, 0.0, 0.0, 0.0, 0.0, 0.0, 0.0, 0.0, 0.0, 0.0, 0.0, 0.0, 0.0, 0.0, 0.0, 0.0, 0.0, 0.0, 0.0, 0.0, 0.0, 0.0, 0.0, 0.0, 0.0, 0.0, 0.0, 0.0, 0.0, 0.0, 0.0, 0.0, 0.0, 0.0, 0.0, 0.0, 0.0, 0.0, 0.0, 0.0, 0.0, 0.0, 0.0, 0.0, 0.0, 0.0, 0.0, 0.0, 0.0, 0.0, 0.0, 0.0, 0.0, 0.0, 0.0, 0.0, 0.0, 0.0, 0.0, 0.0, 0.0, 0.0, 0.0, 0.0, 0.0, 0.0, 0.0, 0.0, 0.0, 0.0, 0.0, 0.0, 0.0, 0.0, 0.0, 0.0, 0.0, 0.0, 0.0, 0.0, 0.0, 0.0, 0.0, 0.0, 0.0, 0.0, 0.0, 0.0, 0.0, 0.0, 0.0, 0.0, 0.0, 0.0, 0.0, 0.0, 0.0, 0.0, 0.0, 0.0, 0.0, 0.0, 0.0, 0.0, 0.0, 0.0, 0.0, 0.0, 0.0, 0.0, 0.0, 0.0, 0.0, 0.0, 0.0, 0.0, 0.0, 0.0, 0.0, 0.0, 0.0, 0.0, 0.0, 0.0, 0.0, 0.0, 0.0, 0.0, 0.0, 0.0, 0.0, 0.0, 0.0, 0.0, 0.0, 0.0, 0.0, 0.0, 0.0, 0.0, 0.0, 0.0, 0.0, 0.0, 0.0, 0.0, 0.0, 0.0, 0.0, 0.0, 0.0, 0.0, 0.0, 0.0, 0.0, 0.0, 0.0, 0.0, 0.0, 0.0, 0.0, 0.0, 0.0, 0.0, 0.0, 0.0, 0.0, 0.0, 0.0, 0.0, 0.0, 0.0, 0.0, 0.0, 0.0, 0.0, 0.0, 0.0, 0.0, 0.0, 0.0, 0.0, 0.0, 0.0, 0.0, 0.0, 0.0, 0.0, 0.0, 0.0, 0.0, 0.0, 0.0, 0.0, 0.0, 0.0, 0.0, 0.0, 0.0, 0.0, 0.0, 0.0, 0.0, 0.0, 0.0, 0.0, 0.0, 0.0, 0.0, 0.0, 0.0, 0.0, 0.0, 0.0, 0.0, 0.0, 0.0, 0.0, 0.0, 0.0, 0.0, 0.0, 0.0, 0.0, 0.0, 0.0, 0.0, 0.0, 0.0, 0.0, 0.0, 0.0, 0.0, 0.0, 0.0, 0.0, 0.0, 0.0, 0.0, 0.0, 0.0, 0.0, 0.0, 0.0, 0.0])
me_plane_006.update()
me_plane_008 = bpy.data.meshes.new('Plane.008')
me_plane_008.from_pydata([(-0.3153, 0.1029, 6.369e-08), (-0.09602, 0.1826, 6.369e-08), (-0.1787, 0.1606, 6.369e-08), (-0.2412, 0.1357, 6.369e-08), (-0.0004563, 0.1854, 6.369e-08), (0.07121, 0.1716, 6.369e-08), (0.0951, 0.1504, 6.369e-08), (0.1447, 0.1192, 6.369e-08), (0.1714, 0.08705, 6.369e-08), (0.1943, 0.02824, 6.369e-08), (0.1953, -0.07375, 6.369e-08), (0.1594, -0.1234, 6.369e-08), (0.08959, -0.1822, 6.369e-08), (0.03538, -0.2052, 6.369e-08), (-0.0271, -0.2006, 6.369e-08), (-0.08223, -0.1803, 6.369e-08), (-0.1392, -0.1105, 6.369e-08), (-0.1567, -0.0563, 6.369e-08), (-0.1475, -0.01127, 6.369e-08), (-0.1392, 0.01813, 6.369e-08), (-0.119, 0.04386, 6.369e-08), (-0.09602, 0.06775, 6.369e-08), (-0.05926, 0.08429, 6.369e-08), (-0.01056, 0.08705, 6.369e-08), (0.01608, 0.07969, 6.369e-08), (0.06846, 0.04937, 6.369e-08), (0.04273, 0.07694, 6.369e-08), (-0.003213, 0.09991, 6.369e-08), (-0.06386, 0.09715, 6.369e-08), (-0.1135, 0.08521, 6.369e-08), (-0.1659, 0.06867, 6.369e-08), (-0.2164, 0.05029, 6.369e-08), (-0.2541, 0.03283, 6.369e-08), (-0.2853, 0.02456, 6.369e-08), (-0.3119, 0.02824, 6.369e-08), (-0.3239, 0.03835, 6.369e-08), (-0.3153, 0.1029, 0.2016), (-0.09602, 0.1826, 0.2016), (-0.1787, 0.1606, 0.2016), (-0.2412, 0.1357, 0.2016), (-0.0004563, 0.1854, 0.2016), (0.07121, 0.1716, 0.2016), (0.09841, 0.1537, 0.2), (0.1447, 0.1192, 0.2016), (0.1714, 0.08705, 0.2016), (0.1943, 0.02824, 0.2016), (0.1953, -0.07375, 0.2016), (0.1594, -0.1234, 0.2016), (0.08959, -0.1822, 0.2016), (0.03538, -0.2052, 0.2016), (-0.0271, -0.2006, 0.2016), (-0.08223, -0.1803, 0.2016), (-0.1392, -0.1105, 0.2016), (-0.1567, -0.0563, 0.2016), (-0.1475, -0.01127, 0.2016), (-0.1392, 0.01813, 0.2016), (-0.119, 0.04386, 0.2016), (-0.09602, 0.06775, 0.2016), (-0.05926, 0.08429, 0.2016), (-0.01056, 0.08705, 0.2016), (0.01608, 0.07969, 0.2016), (0.06846, 0.04937, 0.2016), (0.04273, 0.07694, 0.2016), (-0.003213, 0.09991, 0.2016), (-0.06386, 0.09715, 0.2016), (-0.1135, 0.08521, 0.2016), (-0.1659, 0.06867, 0.2016), (-0.2164, 0.05029, 0.2016), (-0.2541, 0.03283, 0.2016), (-0.2853, 0.02456, 0.2016), (-0.3222, 0.05735, 0.2011), (0.1056, -0.08547, 0.2035), (0.05284, -0.1079, 0.2016), (0.01241, -0.1101, 0.2016), (-0.05542, -0.07272, 0.2056), (-0.04743, 1.637e-05, 0.1976), (0.0009219, 0.03467, 0.2016), (0.1051, -0.08547, 0.2276), (0.05228, -0.1079, 0.2257), (0.01185, -0.1101, 0.2257), (-0.05598, -0.07272, 0.2297), (-0.04799, 1.637e-05, 0.2217), (0.0003619, 0.03467, 0.2257), (0.08951, 0.03916, 0.2022), (0.0679, 0.04937, 0.2255), (0.1415, -0.1385, 0.2011), (0.08895, 0.03916, 0.2262), (-0.2835, 0.1043, 0.2011), (-0.2191, 0.134, 0.2011), (-0.1626, 0.1546, 0.2011), (-0.08649, 0.1726, 0.2011), (-0.02345, 0.174, 0.2011), (0.04142, 0.165, 0.2011), (0.07797, 0.1505, 0.2011), (0.1225, 0.1169, 0.2011), (0.1597, 0.07366, 0.2011), (0.1759, 0.03283, 0.2011), (0.1415, -0.1385, 6.369e-08), (0.1721, -0.07676, 0.2011), (0.09519, 0.02402, 0.2022), (0.09463, 0.02402, 0.2262), (0.104, -0.06431, 0.2022), (0.1035, -0.06431, 0.2262), (0.1951, -0.06131, 6.369e-08), (0.1951, -0.06131, 0.2016), (0.1726, -0.06339, 0.2011), (-0.04775, 0.1278, 0.1904), (-0.03998, 0.1425, 0.1903), (0.01406, 0.1251, 0.1904), (0.02368, 0.1391, 0.1903), (-0.1024, 0.1209, 0.1904), (-0.0978, 0.136, 0.1903), (-0.1645, 0.1039, 0.1904), (-0.164, 0.1184, 0.1903), (-0.2175, 0.08442, 0.1904), (-0.218, 0.09898, 0.1903), (-0.266, 0.06186, 0.1904), (-0.2712, 0.07452, 0.1903), (-0.2985, 0.03631, 0.1904), (-0.3086, 0.04526, 0.1903), (0.1241, -0.1531, 6.369e-08), (0.107, -0.1675, 6.369e-08), (0.1069, -0.1676, 0.2014), (0.1242, -0.153, 0.2012), (0.06384, 0.121, 0.1903), (0.05686, 0.1064, 0.1904), (0.1002, 0.08898, 0.1903), (0.09078, 0.07725, 0.1904), (0.1177, 0.05301, 0.1908), (0.1315, 0.05981, 0.1906), (0.1319, -0.08199, 0.217), (0.1453, -0.08025, 0.2117), (0.1279, 0.02759, 0.1908), (0.1431, 0.02925, 0.1906), (0.1456, -0.06375, 0.1906), (0.131, -0.06395, 0.1908)], [], [(103, 9, 45, 104), (0, 35, 70, 36), (24, 23, 59, 60), (11, 10, 46, 47), (25, 24, 60, 61), (97, 11, 47, 85), (26, 25, 61, 62), (13, 12, 48, 49), (27, 26, 62, 63), (14, 13, 49, 50), (2, 3, 39, 38), (15, 14, 50, 51), (4, 1, 37, 40), (16, 15, 51, 52), (1, 2, 38, 37), (29, 28, 64, 65), (17, 16, 52, 53), (3, 0, 36, 39), (30, 29, 65, 66), (18, 17, 53, 54), (5, 4, 40, 41), (31, 30, 66, 67), (19, 18, 54, 55), (6, 5, 41, 42), (32, 31, 67, 68), (20, 19, 55, 56), (7, 6, 42, 43), (33, 32, 68, 69), (21, 20, 56, 57), (8, 7, 43, 44), (22, 21, 57, 58), (9, 8, 44, 45), (23, 22, 58, 59), (74, 80, 79, 73), (75, 81, 80, 74), (76, 82, 81, 75), (72, 78, 77, 71), (73, 79, 78, 72), (39, 88, 89, 38), (38, 89, 90, 37), (61, 84, 86, 83), (86, 100, 99, 83), (36, 87, 88, 39), (70, 87, 36), (40, 37, 90, 91), (41, 40, 91, 92), (42, 41, 92, 93), (43, 42, 93, 94), (44, 43, 94, 95), (45, 44, 95, 96), (46, 98, 85, 47), (27, 82, 60, 59), (58, 57, 82, 59), (57, 56, 81, 82), (54, 81, 56, 55), (54, 53, 80, 81), (53, 52, 79, 80), (50, 79, 52, 51), (52, 51, 50, 49, 78, 79), (49, 48, 77, 78), (100, 102, 101, 99), (104, 45, 96, 105), (84, 61, 60, 59), (59, 82, 84), (46, 104, 105, 98), (10, 103, 104, 46), (127, 128, 129, 126), (117, 119, 118, 116), (115, 117, 116, 114), (113, 115, 114, 112), (111, 113, 112, 110), (107, 111, 110, 106), (109, 107, 106, 108), (128, 132, 133, 129), (135, 130, 131, 134), (132, 135, 134, 133), (130, 122, 123, 131), (120, 123, 122, 121), (126, 124, 125, 127), (108, 125, 124, 109), (107, 91, 90, 111), (63, 108, 106, 64), (64, 106, 110, 65), (109, 92, 91, 107), (93, 92, 109, 124), (62, 125, 108, 63), (113, 111, 90, 89), (66, 65, 110, 112), (115, 113, 89, 88), (67, 66, 112, 114), (117, 115, 88, 87), (68, 67, 114, 116), (119, 117, 87, 70), (69, 68, 116, 118), (12, 121, 122, 48), (27, 63, 64, 28, 29, 30, 31, 32, 33, 34, 35, 0, 3, 2, 1, 4, 5, 6, 7, 8, 9, 103, 10, 11, 97, 120, 121, 12, 13, 14, 15, 16, 17, 18, 19, 20, 21, 22, 23, 24, 25, 26), (120, 97, 85, 123), (98, 131, 123, 85), (130, 77, 48, 122), (61, 127, 125, 62), (126, 94, 93, 124), (95, 94, 126, 129), (83, 128, 127, 61), (96, 95, 129, 133), (99, 132, 128, 83), (135, 101, 77, 130), (105, 134, 131, 98), (134, 105, 96, 133), (101, 135, 132, 99)])
_uv = me_plane_008.uv_layers.new(name='UVMap')
_uv.uv.foreach_set('vector', [0.0, 0.0, 0.0, 0.0, 0.0, 0.0, 0.0, 0.0, 0.0, 0.0, 0.0, 0.0, 0.0, 0.0, 0.0, 0.0, 0.0, 0.0, 0.0, 0.0, 0.0, 0.0, 0.0, 0.0, 0.0, 0.0, 0.0, 0.0, 0.0, 0.0, 0.0, 0.0, 0.0, 0.0, 0.0, 0.0, 0.0, 0.0, 0.0, 0.0, 0.0, 0.0, 0.0, 0.0, 0.0, 0.0, 0.0, 0.0, 0.0, 0.0, 0.0, 0.0, 0.0, 0.0, 0.0, 0.0, 0.0, 0.0, 0.0, 0.0, 0.0, 0.0, 0.0, 0.0, 0.0, 0.0, 0.0, 0.0, 0.0, 0.0, 0.0, 0.0, 0.0, 0.0, 0.0, 0.0, 0.0, 0.0, 0.0, 0.0, 0.0, 0.0, 0.0, 0.0, 0.0, 0.0, 0.0, 0.0, 0.0, 0.0, 0.0, 0.0, 0.0, 0.0, 0.0, 0.0, 0.0, 0.0, 0.0, 0.0, 0.0, 0.0, 0.0, 0.0, 0.0, 0.0, 0.0, 0.0, 0.0, 0.0, 0.0, 0.0, 0.0, 0.0, 0.0, 0.0, 0.0, 0.0, 0.0, 0.0, 0.0, 0.0, 0.0, 0.0, 0.0, 0.0, 0.0, 0.0, 0.0, 0.0, 0.0, 0.0, 0.0, 0.0, 0.0, 0.0, 0.0, 0.0, 0.0, 0.0, 0.0, 0.0, 0.0, 0.0, 0.0, 0.0, 0.0, 0.0, 0.0, 0.0, 0.0, 0.0, 0.0, 0.0, 0.0, 0.0, 0.0, 0.0, 0.0, 0.0, 0.0, 0.0, 0.0, 0.0, 0.0, 0.0, 0.0, 0.0, 0.0, 0.0, 0.0, 0.0, 0.0, 0.0, 0.0, 0.0, 0.0, 0.0, 0.0, 0.0, 0.0, 0.0, 0.0, 0.0, 0.0, 0.0, 0.0, 0.0, 0.0, 0.0, 0.0, 0.0, 0.0, 0.0, 0.0, 0.0, 0.0, 0.0, 0.0, 0.0, 0.0, 0.0, 0.0, 0.0, 0.0, 0.0, 0.0, 0.0, 0.0, 0.0, 0.0, 0.0, 0.0, 0.0, 0.0, 0.0, 0.0, 0.0, 0.0, 0.0, 0.0, 0.0, 0.0, 0.0, 0.0, 0.0, 0.0, 0.0, 0.0, 0.0, 0.0, 0.0, 0.0, 0.0, 0.0, 0.0, 0.0, 0.0, 0.0, 0.0, 0.0, 0.0, 0.0, 0.0, 0.0, 0.0, 0.0, 0.0, 0.0, 0.0, 0.0, 0.0, 0.0, 0.0, 0.0, 0.0, 0.0, 0.0, 0.0, 0.0, 0.0, 0.0, 0.0, 0.0, 0.0, 0.0, 0.0, 0.0, 0.0, 0.0, 0.0, 0.0, 0.0, 0.0, 0.0, 0.0, 0.0, 0.0, 0.0, 0.0, 0.0, 0.0, 0.0, 0.0, 0.0, 0.0, 0.0, 0.0, 0.0, 0.0, 0.0, 0.0, 0.0, 0.0, 0.0, 0.0, 0.0, 0.0, 0.0, 0.0, 0.0, 0.0, 0.0, 0.0, 0.0, 0.0, 0.0, 0.0, 0.0, 0.0, 0.0, 0.0, 0.0, 0.0, 0.0, 0.0, 0.0, 0.0, 0.0, 0.0, 0.0, 0.0, 0.0, 0.0, 0.0, 0.0, 0.0, 0.0, 0.0, 0.0, 0.0, 0.0, 0.0, 0.0, 0.0, 0.0, 0.0, 0.0, 0.0, 0.0, 0.0, 0.0, 0.0, 0.0, 0.0, 0.0, 0.0, 0.0, 0.0, 0.0, 0.0, 0.0, 0.0, 0.0, 0.0, 0.0, 0.0, 0.0, 0.0, 0.0, 0.0, 0.0, 0.0, 0.0, 0.0, 0.0, 0.0, 0.0, 0.0, 0.0, 0.0, 0.0, 0.0, 0.0, 0.0, 0.0, 0.0, 0.0, 0.0, 0.0, 0.0, 0.0, 0.0, 0.0, 0.0, 0.0, 0.0, 0.0, 0.0, 0.0, 0.0, 0.0, 0.0, 0.0, 0.0, 0.0, 0.0, 0.0, 0.0, 0.0, 0.0, 0.0, 0.0, 0.0, 0.0, 0.0, 0.0, 0.0, 0.0, 0.0, 0.0, 0.0, 0.0, 0.0, 0.0, 0.0, 0.0, 0.0, 0.0, 0.0, 0.0, 0.0, 0.0, 0.0, 0.0, 0.0, 0.0, 0.0, 0.0, 0.0, 0.0, 0.0, 0.0, 0.0, 0.0, 0.0, 0.0, 0.0, 0.0, 0.0, 0.0, 0.0, 0.0, 0.0, 0.0, 0.0, 0.0, 0.0, 0.0, 0.0, 0.0, 0.0, 0.0, 0.0, 0.0, 0.0, 0.0, 0.0, 0.0, 0.0, 0.0, 0.0, 0.0, 0.0, 0.0, 0.0, 0.0, 0.0, 0.0, 0.0, 0.0, 0.0, 0.0, 0.0, 0.0, 0.0, 0.0, 0.0, 0.0, 0.0, 0.0, 0.0, 0.0, 0.0, 0.0, 0.0, 0.0, 0.0, 0.0, 0.0, 0.0, 0.0, 0.0, 0.0, 0.0, 0.0, 0.0, 0.0, 0.0, 0.0, 0.0, 0.0, 0.0, 0.0, 0.0, 0.0, 0.0, 0.0, 0.0, 0.0, 0.0, 0.0, 0.0, 0.0, 0.0, 0.0, 0.0, 0.0, 0.0, 0.0, 0.0, 0.0, 0.0, 0.0, 0.0, 0.0, 0.0, 0.0, 0.0, 0.0, 0.0, 0.0, 0.0, 0.0, 0.0, 0.0, 0.0, 0.0, 0.0, 0.0, 0.0, 0.0, 0.0, 0.0, 0.0, 0.0, 0.0, 0.0, 0.0, 0.0, 0.0, 0.0, 0.0, 0.0, 0.0, 0.0, 0.0, 0.0, 0.0, 0.0, 0.0, 0.0, 0.0, 0.0, 0.0, 0.0, 0.0, 0.0, 0.0, 0.0, 0.0, 0.0, 0.0, 0.0, 0.0, 0.0, 0.0, 0.0, 0.0, 0.0, 0.0, 0.0, 0.0, 0.0, 0.0, 0.0, 0.0, 0.0, 0.0, 0.0, 0.0, 0.0, 0.0, 0.0, 0.0, 0.0, 0.0, 0.0, 0.0, 0.0, 0.0, 0.0, 0.0, 0.0, 0.0, 0.0, 0.0, 0.0, 0.0, 0.0, 0.0, 0.0, 0.0, 0.0, 0.0, 0.0, 0.0, 0.0, 0.0, 0.0, 0.0, 0.0, 0.0, 0.0, 0.0, 0.0, 0.0, 0.0, 0.0, 0.0, 0.0, 0.0, 0.0, 0.0, 0.0, 0.0, 0.0, 0.0, 0.0, 0.0, 0.0, 0.0, 0.0, 0.0, 0.0, 0.0, 0.0, 0.0, 0.0, 0.0, 0.0, 0.0, 0.0, 0.0, 0.0, 0.0, 0.0, 0.0, 0.0, 0.0, 0.0, 0.0, 0.0, 0.0, 0.0, 0.0, 0.0, 0.0, 0.0, 0.0, 0.0, 0.0, 0.0, 0.0, 0.0, 0.0, 0.0, 0.0, 0.0, 0.0, 0.0, 0.0, 0.0, 0.0, 0.0, 0.0, 0.0, 0.0, 0.0, 0.0, 0.0, 0.0, 0.0, 0.0, 0.0, 0.0, 0.0, 0.0, 0.0, 0.0, 0.0, 0.0, 0.0, 0.0, 0.0, 0.0, 0.0, 0.0, 0.0, 0.0, 0.0, 0.0, 0.0, 0.0, 0.0, 0.0, 0.0, 0.0, 0.0, 0.0, 0.0, 0.0, 0.0, 0.0, 0.0, 0.0, 0.0, 0.0, 0.0, 0.0, 0.0, 0.0, 0.0, 0.0, 0.0, 0.0, 0.0, 0.0, 0.0, 0.0, 0.0, 0.0, 0.0, 0.0, 0.0, 0.0, 0.0, 0.0, 0.0, 0.0, 0.0, 0.0, 0.0, 0.0, 0.0, 0.0, 0.0, 0.0, 0.0, 0.0, 0.0, 0.0, 0.0, 0.0, 0.0, 0.0, 0.0, 0.0, 0.0, 0.0, 0.0, 0.0, 0.0, 0.0, 0.0, 0.0, 0.0, 0.0, 0.0, 0.0, 0.0, 0.0, 0.0, 0.0, 0.0, 0.0, 0.0, 0.0, 0.0, 0.0, 0.0, 0.0, 0.0, 0.0, 0.0, 0.0, 0.0, 0.0, 0.0, 0.0, 0.0, 0.0, 0.0, 0.0, 0.0, 0.0, 0.0, 0.0, 0.0, 0.0, 0.0, 0.0, 0.0, 0.0, 0.0, 0.0, 0.0, 0.0, 0.0, 0.0, 0.0, 0.0, 0.0, 0.0, 0.0, 0.0, 0.0, 0.0, 0.0, 0.0, 0.0, 0.0, 0.0, 0.0, 0.0, 0.0, 0.0, 0.0, 0.0, 0.0, 0.0, 0.0, 0.0, 0.0, 0.0, 0.0, 0.0, 0.0, 0.0, 0.0, 0.0, 0.0, 0.0, 0.0, 0.0, 0.0, 0.0, 0.0, 0.0, 0.0, 0.0, 0.0, 0.0, 0.0, 0.0, 0.0, 0.0, 0.0, 0.0, 0.0, 0.0, 0.0, 0.0, 0.0, 0.0, 0.0, 0.0, 0.0, 0.0, 0.0, 0.0, 0.0, 0.0, 0.0, 0.0, 0.0, 0.0, 0.0, 0.0, 0.0, 0.0, 0.0, 0.0, 0.0, 0.0, 0.0, 0.0, 0.0, 0.0, 0.0, 0.0, 0.0, 0.0, 0.0, 0.0, 0.0, 0.0, 0.0, 0.0, 0.0, 0.0, 0.0, 0.0, 0.0, 0.0, 0.0, 0.0, 0.0, 0.0, 0.0, 0.0, 0.0, 0.0, 0.0, 0.0, 0.0, 0.0, 0.0, 0.0, 0.0, 0.0, 0.0, 0.0, 0.0, 0.0, 0.0, 0.0, 0.0, 0.0, 0.0, 0.0, 0.0, 0.0, 0.0, 0.0, 0.0, 0.0, 0.0])
me_plane_008.update()
me_plane_009 = bpy.data.meshes.new('Plane.009')
me_plane_009.from_pydata([(-0.3153, 1.56, 0.0), (-0.09602, 1.64, 0.0), (-0.1787, 1.618, 0.0), (-0.2412, 1.593, 0.0), (-0.0004563, 1.642, 0.0), (0.07121, 1.629, 0.0), (0.0951, 1.607, 0.0), (0.1447, 1.576, 0.0), (0.1714, 1.544, 0.0), (0.1943, 1.485, 0.0), (0.1953, 1.383, 0.0), (0.1594, 1.334, 0.0), (0.08959, 1.275, 0.0), (0.03538, 1.252, 0.0), (-0.0271, 1.256, 0.0), (-0.08223, 1.277, 0.0), (-0.1392, 1.346, 0.0), (-0.1567, 1.401, 0.0), (-0.1475, 1.446, 0.0), (-0.1392, 1.475, 0.0), (-0.119, 1.501, 0.0), (-0.09602, 1.525, 0.0), (-0.05926, 1.541, 0.0), (-0.01056, 1.544, 0.0), (0.01608, 1.537, 0.0), (0.06846, 1.506, 0.0), (0.04273, 1.534, 0.0), (-0.003213, 1.557, 0.0), (-0.03721, 1.554, 0.0), (-0.06386, 1.554, 0.0), (-0.1135, 1.542, 0.0), (-0.1659, 1.526, 0.0), (-0.2164, 1.507, 0.0), (-0.2541, 1.49, 0.0), (-0.2853, 1.482, 0.0), (-0.3119, 1.485, 0.0), (-0.3239, 1.495, 0.0), (-0.3153, 1.56, 0.2016), (-0.09602, 1.64, 0.2016), (-0.1787, 1.618, 0.2016), (-0.2412, 1.593, 0.2016), (-0.0004563, 1.642, 0.2016), (0.07121, 1.629, 0.2016), (0.0951, 1.607, 0.2016), (0.1447, 1.576, 0.2016), (0.1714, 1.544, 0.2016), (0.1943, 1.485, 0.2016), (0.1953, 1.383, 0.2016), (0.1594, 1.334, 0.2016), (0.08959, 1.275, 0.2016), (0.03538, 1.252, 0.2016), (-0.0271, 1.256, 0.2016), (-0.08223, 1.277, 0.2016), (-0.1392, 1.346, 0.2016), (-0.1567, 1.401, 0.2016), (-0.1475, 1.446, 0.2016), (-0.1392, 1.475, 0.2016), (-0.119, 1.501, 0.2016), (-0.09602, 1.525, 0.2016), (-0.05926, 1.541, 0.2016), (-0.01056, 1.544, 0.2016), (0.01608, 1.537, 0.2016), (0.06846, 1.506, 0.2016), (0.04273, 1.534, 0.2016), (-0.003213, 1.557, 0.2016), (-0.03721, 1.554, 0.2016), (-0.06386, 1.554, 0.2016), (-0.1135, 1.542, 0.2016), (-0.1659, 1.526, 0.2016), (-0.2164, 1.507, 0.2016), (-0.2541, 1.49, 0.2016), (-0.2853, 1.482, 0.2016), (-0.3119, 1.485, 0.2016), (-0.3239, 1.495, 0.2016)], [], [(3, 2, 1, 4, 5, 6, 7, 8, 9, 10, 11, 12, 13, 14, 15, 16, 17, 18, 19, 20, 21, 22, 23, 24, 25, 26, 27, 28, 29, 30, 31, 32, 33, 34, 35, 36, 0), (40, 37, 73, 72, 71, 70, 69, 68, 67, 66, 65, 64, 63, 62, 61, 60, 59, 58, 57, 56, 55, 54, 53, 52, 51, 50, 49, 48, 47, 46, 45, 44, 43, 42, 41, 38, 39), (10, 9, 46, 47), (0, 36, 73, 37), (24, 23, 60, 61), (11, 10, 47, 48), (25, 24, 61, 62), (12, 11, 48, 49), (26, 25, 62, 63), (13, 12, 49, 50), (27, 26, 63, 64), (14, 13, 50, 51), (2, 3, 40, 39), (28, 27, 64, 65), (15, 14, 51, 52), (4, 1, 38, 41), (29, 28, 65, 66), (16, 15, 52, 53), (1, 2, 39, 38), (30, 29, 66, 67), (17, 16, 53, 54), (3, 0, 37, 40), (31, 30, 67, 68), (18, 17, 54, 55), (5, 4, 41, 42), (32, 31, 68, 69), (19, 18, 55, 56), (6, 5, 42, 43), (33, 32, 69, 70), (20, 19, 56, 57), (7, 6, 43, 44), (34, 33, 70, 71), (21, 20, 57, 58), (8, 7, 44, 45), (35, 34, 71, 72), (22, 21, 58, 59), (9, 8, 45, 46), (36, 35, 72, 73), (23, 22, 59, 60)])
_uv = me_plane_009.uv_layers.new(name='UVMap')
_uv.uv.foreach_set('vector', [0.0, 0.0, 0.0, 0.0, 0.0, 0.0, 0.0, 0.0, 0.0, 0.0, 0.0, 0.0, 0.0, 0.0, 0.0, 0.0, 0.0, 0.0, 0.0, 0.0, 0.0, 0.0, 0.0, 0.0, 0.0, 0.0, 0.0, 0.0, 0.0, 0.0, 0.0, 0.0, 0.0, 0.0, 0.0, 0.0, 0.0, 0.0, 0.0, 0.0, 0.0, 0.0, 0.0, 0.0, 0.0, 0.0, 0.0, 0.0, 0.0, 0.0, 0.0, 0.0, 0.0, 0.0, 0.0, 0.0, 0.0, 0.0, 0.0, 0.0, 0.0, 0.0, 0.0, 0.0, 0.0, 0.0, 0.0, 0.0, 0.0, 0.0, 0.0, 0.0, 0.0, 0.0, 0.0, 0.0, 0.0, 0.0, 0.0, 0.0, 0.0, 0.0, 0.0, 0.0, 0.0, 0.0, 0.0, 0.0, 0.0, 0.0, 0.0, 0.0, 0.0, 0.0, 0.0, 0.0, 0.0, 0.0, 0.0, 0.0, 0.0, 0.0, 0.0, 0.0, 0.0, 0.0, 0.0, 0.0, 0.0, 0.0, 0.0, 0.0, 0.0, 0.0, 0.0, 0.0, 0.0, 0.0, 0.0, 0.0, 0.0, 0.0, 0.0, 0.0, 0.0, 0.0, 0.0, 0.0, 0.0, 0.0, 0.0, 0.0, 0.0, 0.0, 0.0, 0.0, 0.0, 0.0, 0.0, 0.0, 0.0, 0.0, 0.0, 0.0, 0.0, 0.0, 0.0, 0.0, 0.0, 0.0, 0.0, 0.0, 0.0, 0.0, 0.0, 0.0, 0.0, 0.0, 0.0, 0.0, 0.0, 0.0, 0.0, 0.0, 0.0, 0.0, 0.0, 0.0, 0.0, 0.0, 0.0, 0.0, 0.0, 0.0, 0.0, 0.0, 0.0, 0.0, 0.0, 0.0, 0.0, 0.0, 0.0, 0.0, 0.0, 0.0, 0.0, 0.0, 0.0, 0.0, 0.0, 0.0, 0.0, 0.0, 0.0, 0.0, 0.0, 0.0, 0.0, 0.0, 0.0, 0.0, 0.0, 0.0, 0.0, 0.0, 0.0, 0.0, 0.0, 0.0, 0.0, 0.0, 0.0, 0.0, 0.0, 0.0, 0.0, 0.0, 0.0, 0.0, 0.0, 0.0, 0.0, 0.0, 0.0, 0.0, 0.0, 0.0, 0.0, 0.0, 0.0, 0.0, 0.0, 0.0, 0.0, 0.0, 0.0, 0.0, 0.0, 0.0, 0.0, 0.0, 0.0, 0.0, 0.0, 0.0, 0.0, 0.0, 0.0, 0.0, 0.0, 0.0, 0.0, 0.0, 0.0, 0.0, 0.0, 0.0, 0.0, 0.0, 0.0, 0.0, 0.0, 0.0, 0.0, 0.0, 0.0, 0.0, 0.0, 0.0, 0.0, 0.0, 0.0, 0.0, 0.0, 0.0, 0.0, 0.0, 0.0, 0.0, 0.0, 0.0, 0.0, 0.0, 0.0, 0.0, 0.0, 0.0, 0.0, 0.0, 0.0, 0.0, 0.0, 0.0, 0.0, 0.0, 0.0, 0.0, 0.0, 0.0, 0.0, 0.0, 0.0, 0.0, 0.0, 0.0, 0.0, 0.0, 0.0, 0.0, 0.0, 0.0, 0.0, 0.0, 0.0, 0.0, 0.0, 0.0, 0.0, 0.0, 0.0, 0.0, 0.0, 0.0, 0.0, 0.0, 0.0, 0.0, 0.0, 0.0, 0.0, 0.0, 0.0, 0.0, 0.0, 0.0, 0.0, 0.0, 0.0, 0.0, 0.0, 0.0, 0.0, 0.0, 0.0, 0.0, 0.0, 0.0, 0.0, 0.0, 0.0, 0.0, 0.0, 0.0, 0.0, 0.0, 0.0, 0.0, 0.0, 0.0, 0.0, 0.0, 0.0, 0.0, 0.0, 0.0, 0.0, 0.0, 0.0, 0.0, 0.0, 0.0, 0.0, 0.0, 0.0, 0.0, 0.0, 0.0, 0.0, 0.0, 0.0, 0.0, 0.0, 0.0, 0.0, 0.0, 0.0, 0.0, 0.0, 0.0, 0.0, 0.0, 0.0, 0.0, 0.0, 0.0, 0.0, 0.0, 0.0, 0.0, 0.0, 0.0, 0.0, 0.0, 0.0, 0.0, 0.0, 0.0, 0.0, 0.0, 0.0, 0.0, 0.0, 0.0, 0.0, 0.0, 0.0, 0.0, 0.0, 0.0, 0.0, 0.0, 0.0, 0.0, 0.0, 0.0, 0.0, 0.0, 0.0, 0.0, 0.0, 0.0, 0.0, 0.0, 0.0, 0.0, 0.0, 0.0, 0.0, 0.0, 0.0, 0.0, 0.0, 0.0])
me_plane_009.update()

# ---- objects
ob_light = bpy.data.objects.new('Light', light_light)
ob_camera = bpy.data.objects.new('Camera', cam_camera)
ob_empty = bpy.data.objects.new('Empty', None)
ob_columnstructure = bpy.data.objects.new('ColumnStructure', me_cylinder_001)
ob_columnbase_001 = bpy.data.objects.new('ColumnBase.001', me_cube_004)
ob_circle = bpy.data.objects.new('Circle', me_circle)
ob_columnbase_003 = bpy.data.objects.new('ColumnBase.003', me_cube_005)
ob_circle_001 = bpy.data.objects.new('Circle.001', me_circle_001)
ob_circle_002 = bpy.data.objects.new('Circle.002', me_circle_002)
ob_circle_003 = bpy.data.objects.new('Circle.003', me_circle_003)
ob_plane = bpy.data.objects.new('Plane', me_plane_004)
ob_light_001 = bpy.data.objects.new('Light.001', light_light_001)
ob_plane_002 = bpy.data.objects.new('Plane.002', me_plane_006)
ob_plane_001 = bpy.data.objects.new('Plane.001', me_plane_008)
ob_plane_003 = bpy.data.objects.new('Plane.003', me_plane_009)

# ---- transforms, parenting, visibility, modifiers, constraints
ob_light.location = (2.465, -0.4846, 1.223)
ob_light.rotation_euler = (-0.7412, -1.27, 2.954)
ob_light.lock_rotations_4d = False
ob_light.empty_display_type = 'ARROWS'
ob_light.color = (0.0, 0.0, 0.0, 0.0)
ob_light.lineart.crease_threshold = 0.0
ob_camera.location = (7.359, -6.926, 4.958)
ob_camera.rotation_euler = (1.109, 0.0, 0.8149)
ob_camera.lock_rotations_4d = False
ob_camera.empty_display_type = 'ARROWS'
ob_camera.color = (0.0, 0.0, 0.0, 0.0)
ob_camera.display_type = 'WIRE'
ob_camera.lineart.crease_threshold = 0.0
ob_empty.location = (2.623, -0.4118, -5.004)
ob_empty.empty_display_type = 'IMAGE'
ob_empty.empty_display_size = 5.0
ob_empty.empty_image_depth = 'BACK'
ob_empty.show_empty_image_perspective = False
ob_empty.empty_image_side = 'FRONT'
ob_columnstructure.location = (-0.003738, 0.005681, 0.0)
ob_columnbase_001.location = (1.944, -7.266, 8.369)
ob_columnbase_001.scale = (1.244, 1.244, 1.244)
ob_circle.location = (0.005926, 0.003444, -5.104)
ob_circle.scale = (1.138, 1.138, 1.138)
ob_columnbase_003.location = (1.944, -7.266, -2.296)
ob_columnbase_003.scale = (1.244, 1.244, 1.244)
ob_circle_001.location = (0.005926, 0.003444, -4.985)
ob_circle_001.scale = (1.066, 1.066, 1.066)
ob_circle_002.location = (0.005926, 0.003444, -4.802)
ob_circle_002.scale = (1.055, 1.055, 1.055)
ob_circle_003.location = (0.005926, 0.003444, 3.654)
ob_circle_003.scale = (1.107, 1.107, 1.107)
ob_plane.location = (0.829, -0.6361, 1.664)
ob_plane.rotation_euler = (1.571, -0.0, 0.0)
ob_plane.scale = (2.3, 2.3, 2.3)
ob_light_001.location = (2.473, 1.205, 1.223)
ob_light_001.rotation_euler = (-0.7412, -1.27, 3.277)
ob_light_001.lock_rotations_4d = False
ob_light_001.empty_display_type = 'ARROWS'
ob_light_001.color = (0.0, 0.0, 0.0, 0.0)
ob_light_001.lineart.crease_threshold = 0.0
ob_plane_002.location = (-0.8477, -1.073, 5.026)
ob_plane_002.rotation_euler = (1.571, -0.0, 6286.0)
ob_plane_002.scale = (2.3, 2.3, 2.3)
ob_plane_001.location = (-0.8533, 0.9812, 5.026)
ob_plane_001.rotation_euler = (1.571, -0.0, 0.0)
ob_plane_001.scale = (2.3, 2.3, 2.3)
ob_plane_003.location = (0.8234, 1.418, 1.676)
ob_plane_003.rotation_euler = (1.571, -0.0, 0.0)
ob_plane_003.scale = (2.3, 2.3, 2.3)

# ---- collection membership
col_collection.objects.link(ob_light)
col_collection.objects.link(ob_camera)
col_collection.objects.link(ob_empty)
col_column.objects.link(ob_columnstructure)
col_column.objects.link(ob_columnbase_001)
col_column.objects.link(ob_circle)
col_column.objects.link(ob_columnbase_003)
col_column.objects.link(ob_circle_001)
col_column.objects.link(ob_circle_002)
col_column.objects.link(ob_circle_003)
col_column.objects.link(ob_plane)
col_column.objects.link(ob_light_001)
col_column.objects.link(ob_plane_002)
col_column.objects.link(ob_plane_001)
col_column.objects.link(ob_plane_003)

# ---- scene / render settings (as saved in the file)
scene.camera = ob_camera
scene.frame_start = 1; scene.frame_end = 250; scene.frame_set(38)
scene.render.engine = 'BLENDER_EEVEE_NEXT'
scene.render.bake_bias = 0.0
scene.render.bake_samples = 0
scene.cycles.sampling_pattern = 'TABULATED_SOBOL'
scene.eevee.use_volume_custom_range = False
bpy.context.view_layer.update()
